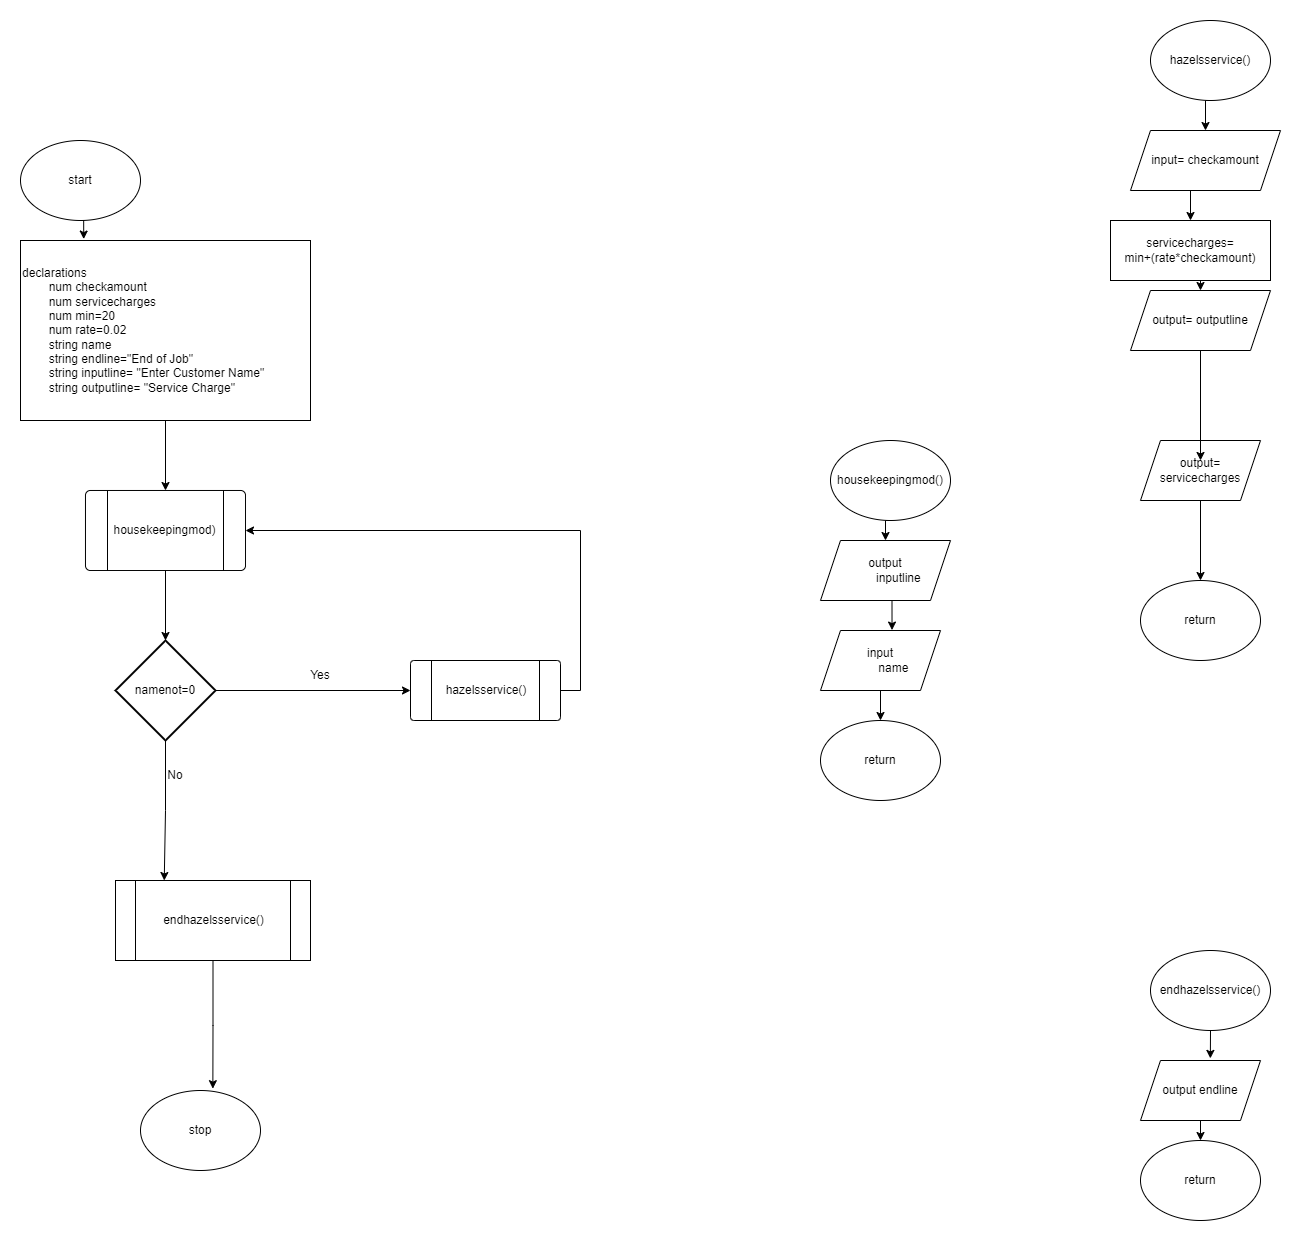

The diagram above was exported from draw.io. Its source (the exported page's mxGraphModel, read from the mxfile embedded in the PNG):
<mxGraphModel dx="2035" dy="2295" grid="1" gridSize="10" guides="1" tooltips="1" connect="1" arrows="0" fold="1" page="1" pageScale="1" pageWidth="850" pageHeight="1100" math="0" shadow="0">
  <root>
    <mxCell id="0" />
    <mxCell id="1" parent="0" />
    <UserObject label="start" id="q7HFyJ5nwfUw5mOZbttD-1">
      <mxCell style="ellipse;whiteSpace=wrap;html=1;" vertex="1" parent="1">
        <mxGeometry x="240" y="-320" width="120" height="80" as="geometry" />
      </mxCell>
    </UserObject>
    <mxCell id="q7HFyJ5nwfUw5mOZbttD-14" value="" style="edgeStyle=orthogonalEdgeStyle;rounded=0;orthogonalLoop=1;jettySize=auto;html=1;" edge="1" parent="1" source="q7HFyJ5nwfUw5mOZbttD-2" target="q7HFyJ5nwfUw5mOZbttD-13">
      <mxGeometry relative="1" as="geometry" />
    </mxCell>
    <mxCell id="q7HFyJ5nwfUw5mOZbttD-2" value="declarations&lt;div&gt;&lt;span style=&quot;white-space: pre;&quot;&gt;&#09;&lt;/span&gt;num checkamount&lt;br&gt;&lt;/div&gt;&lt;div&gt;&lt;span style=&quot;white-space: pre;&quot;&gt;&#09;&lt;/span&gt;num servicecharges&lt;br&gt;&lt;/div&gt;&lt;div&gt;&lt;span style=&quot;white-space: pre;&quot;&gt;&#09;&lt;/span&gt;num min=20&lt;br&gt;&lt;/div&gt;&lt;div&gt;&lt;span style=&quot;white-space: pre;&quot;&gt;&#09;&lt;/span&gt;num rate=0.02&lt;br&gt;&lt;/div&gt;&lt;div&gt;&lt;span style=&quot;white-space: pre;&quot;&gt;&#09;&lt;/span&gt;string name&lt;br&gt;&lt;/div&gt;&lt;div&gt;&lt;span style=&quot;white-space: pre;&quot;&gt;&#09;&lt;/span&gt;string endline=&quot;End of Job&quot;&lt;br&gt;&lt;/div&gt;&lt;div&gt;&lt;span style=&quot;white-space: pre;&quot;&gt;&#09;&lt;/span&gt;string inputline= &quot;Enter Customer Name&quot;&lt;br&gt;&lt;span style=&quot;white-space: pre;&quot;&gt;&#09;&lt;/span&gt;string outputline= &quot;Service Charge&quot;&lt;br&gt;&lt;/div&gt;" style="rounded=0;whiteSpace=wrap;html=1;align=left;" vertex="1" parent="1">
      <mxGeometry x="240" y="-220" width="290" height="180" as="geometry" />
    </mxCell>
    <mxCell id="q7HFyJ5nwfUw5mOZbttD-13" value="housekeepingmod)" style="verticalLabelPosition=middle;verticalAlign=middle;html=1;shape=process;whiteSpace=wrap;rounded=1;size=0.14;arcSize=6;labelPosition=center;align=center;" vertex="1" parent="1">
      <mxGeometry x="305" y="30" width="160" height="80" as="geometry" />
    </mxCell>
    <mxCell id="q7HFyJ5nwfUw5mOZbttD-25" style="edgeStyle=orthogonalEdgeStyle;rounded=0;orthogonalLoop=1;jettySize=auto;html=1;exitX=1;exitY=0.5;exitDx=0;exitDy=0;exitPerimeter=0;entryX=0;entryY=0.5;entryDx=0;entryDy=0;" edge="1" parent="1" source="q7HFyJ5nwfUw5mOZbttD-17" target="q7HFyJ5nwfUw5mOZbttD-19">
      <mxGeometry relative="1" as="geometry" />
    </mxCell>
    <mxCell id="q7HFyJ5nwfUw5mOZbttD-60" style="edgeStyle=orthogonalEdgeStyle;rounded=0;orthogonalLoop=1;jettySize=auto;html=1;exitX=0.5;exitY=1;exitDx=0;exitDy=0;exitPerimeter=0;entryX=0.25;entryY=0;entryDx=0;entryDy=0;" edge="1" parent="1" source="q7HFyJ5nwfUw5mOZbttD-17" target="q7HFyJ5nwfUw5mOZbttD-27">
      <mxGeometry relative="1" as="geometry" />
    </mxCell>
    <mxCell id="q7HFyJ5nwfUw5mOZbttD-17" value="namenot=0" style="strokeWidth=2;html=1;shape=mxgraph.flowchart.decision;whiteSpace=wrap;" vertex="1" parent="1">
      <mxGeometry x="335" y="180" width="100" height="100" as="geometry" />
    </mxCell>
    <mxCell id="q7HFyJ5nwfUw5mOZbttD-18" style="edgeStyle=orthogonalEdgeStyle;rounded=0;orthogonalLoop=1;jettySize=auto;html=1;entryX=0.5;entryY=0;entryDx=0;entryDy=0;entryPerimeter=0;" edge="1" parent="1" source="q7HFyJ5nwfUw5mOZbttD-13" target="q7HFyJ5nwfUw5mOZbttD-17">
      <mxGeometry relative="1" as="geometry" />
    </mxCell>
    <mxCell id="q7HFyJ5nwfUw5mOZbttD-21" style="edgeStyle=orthogonalEdgeStyle;rounded=0;orthogonalLoop=1;jettySize=auto;html=1;exitX=1;exitY=0.5;exitDx=0;exitDy=0;entryX=1;entryY=0.5;entryDx=0;entryDy=0;" edge="1" parent="1" source="q7HFyJ5nwfUw5mOZbttD-19" target="q7HFyJ5nwfUw5mOZbttD-13">
      <mxGeometry relative="1" as="geometry">
        <mxPoint x="500" y="110" as="targetPoint" />
      </mxGeometry>
    </mxCell>
    <mxCell id="q7HFyJ5nwfUw5mOZbttD-19" value="hazelsservice()" style="verticalLabelPosition=middle;verticalAlign=middle;html=1;shape=process;whiteSpace=wrap;rounded=1;size=0.14;arcSize=6;labelPosition=center;align=center;" vertex="1" parent="1">
      <mxGeometry x="630" y="200" width="150" height="60" as="geometry" />
    </mxCell>
    <mxCell id="q7HFyJ5nwfUw5mOZbttD-26" value="Yes" style="text;html=1;align=center;verticalAlign=middle;whiteSpace=wrap;rounded=0;" vertex="1" parent="1">
      <mxGeometry x="510" y="200" width="60" height="30" as="geometry" />
    </mxCell>
    <mxCell id="q7HFyJ5nwfUw5mOZbttD-27" value="endhazelsservice()" style="shape=process;whiteSpace=wrap;html=1;backgroundOutline=1;" vertex="1" parent="1">
      <mxGeometry x="335" y="420" width="195" height="80" as="geometry" />
    </mxCell>
    <mxCell id="q7HFyJ5nwfUw5mOZbttD-29" value="No" style="text;html=1;align=center;verticalAlign=middle;whiteSpace=wrap;rounded=0;" vertex="1" parent="1">
      <mxGeometry x="365" y="300" width="60" height="30" as="geometry" />
    </mxCell>
    <mxCell id="q7HFyJ5nwfUw5mOZbttD-30" value="stop" style="ellipse;whiteSpace=wrap;html=1;" vertex="1" parent="1">
      <mxGeometry x="360" y="630" width="120" height="80" as="geometry" />
    </mxCell>
    <mxCell id="q7HFyJ5nwfUw5mOZbttD-33" style="edgeStyle=orthogonalEdgeStyle;rounded=0;orthogonalLoop=1;jettySize=auto;html=1;exitX=0.5;exitY=1;exitDx=0;exitDy=0;entryX=0.218;entryY=-0.008;entryDx=0;entryDy=0;entryPerimeter=0;" edge="1" parent="1" source="q7HFyJ5nwfUw5mOZbttD-1" target="q7HFyJ5nwfUw5mOZbttD-2">
      <mxGeometry relative="1" as="geometry" />
    </mxCell>
    <mxCell id="q7HFyJ5nwfUw5mOZbttD-38" style="edgeStyle=orthogonalEdgeStyle;rounded=0;orthogonalLoop=1;jettySize=auto;html=1;exitX=0.5;exitY=1;exitDx=0;exitDy=0;entryX=0.5;entryY=0;entryDx=0;entryDy=0;" edge="1" parent="1" source="q7HFyJ5nwfUw5mOZbttD-34" target="q7HFyJ5nwfUw5mOZbttD-35">
      <mxGeometry relative="1" as="geometry" />
    </mxCell>
    <mxCell id="q7HFyJ5nwfUw5mOZbttD-34" value="housekeepingmod()" style="ellipse;whiteSpace=wrap;html=1;" vertex="1" parent="1">
      <mxGeometry x="1050" y="-20" width="120" height="80" as="geometry" />
    </mxCell>
    <mxCell id="q7HFyJ5nwfUw5mOZbttD-35" value="output&lt;div&gt;&lt;span style=&quot;white-space: pre;&quot;&gt;&#09;&lt;/span&gt;inputline&lt;/div&gt;" style="shape=parallelogram;perimeter=parallelogramPerimeter;whiteSpace=wrap;html=1;fixedSize=1;align=center;labelPosition=center;verticalLabelPosition=middle;verticalAlign=middle;" vertex="1" parent="1">
      <mxGeometry x="1040" y="80" width="130" height="60" as="geometry" />
    </mxCell>
    <mxCell id="q7HFyJ5nwfUw5mOZbttD-40" style="edgeStyle=orthogonalEdgeStyle;rounded=0;orthogonalLoop=1;jettySize=auto;html=1;exitX=0.5;exitY=1;exitDx=0;exitDy=0;entryX=0.5;entryY=0;entryDx=0;entryDy=0;" edge="1" parent="1" source="q7HFyJ5nwfUw5mOZbttD-36" target="q7HFyJ5nwfUw5mOZbttD-37">
      <mxGeometry relative="1" as="geometry" />
    </mxCell>
    <mxCell id="q7HFyJ5nwfUw5mOZbttD-36" value="input&lt;div&gt;&lt;span style=&quot;white-space: pre;&quot;&gt;&#09;&lt;/span&gt;name&lt;br&gt;&lt;/div&gt;" style="shape=parallelogram;perimeter=parallelogramPerimeter;whiteSpace=wrap;html=1;fixedSize=1;" vertex="1" parent="1">
      <mxGeometry x="1040" y="170" width="120" height="60" as="geometry" />
    </mxCell>
    <mxCell id="q7HFyJ5nwfUw5mOZbttD-37" value="return" style="ellipse;whiteSpace=wrap;html=1;" vertex="1" parent="1">
      <mxGeometry x="1040" y="260" width="120" height="80" as="geometry" />
    </mxCell>
    <mxCell id="q7HFyJ5nwfUw5mOZbttD-39" style="edgeStyle=orthogonalEdgeStyle;rounded=0;orthogonalLoop=1;jettySize=auto;html=1;exitX=0.5;exitY=1;exitDx=0;exitDy=0;entryX=0.596;entryY=-0.007;entryDx=0;entryDy=0;entryPerimeter=0;" edge="1" parent="1" source="q7HFyJ5nwfUw5mOZbttD-35" target="q7HFyJ5nwfUw5mOZbttD-36">
      <mxGeometry relative="1" as="geometry" />
    </mxCell>
    <mxCell id="q7HFyJ5nwfUw5mOZbttD-41" value="endhazelsservice()" style="ellipse;whiteSpace=wrap;html=1;" vertex="1" parent="1">
      <mxGeometry x="1370" y="490" width="120" height="80" as="geometry" />
    </mxCell>
    <mxCell id="q7HFyJ5nwfUw5mOZbttD-42" value="return" style="ellipse;whiteSpace=wrap;html=1;" vertex="1" parent="1">
      <mxGeometry x="1360" y="680" width="120" height="80" as="geometry" />
    </mxCell>
    <mxCell id="q7HFyJ5nwfUw5mOZbttD-45" style="edgeStyle=orthogonalEdgeStyle;rounded=0;orthogonalLoop=1;jettySize=auto;html=1;exitX=0.5;exitY=1;exitDx=0;exitDy=0;entryX=0.5;entryY=0;entryDx=0;entryDy=0;" edge="1" parent="1" source="q7HFyJ5nwfUw5mOZbttD-43" target="q7HFyJ5nwfUw5mOZbttD-42">
      <mxGeometry relative="1" as="geometry" />
    </mxCell>
    <mxCell id="q7HFyJ5nwfUw5mOZbttD-43" value="output endline" style="shape=parallelogram;perimeter=parallelogramPerimeter;whiteSpace=wrap;html=1;fixedSize=1;" vertex="1" parent="1">
      <mxGeometry x="1360" y="600" width="120" height="60" as="geometry" />
    </mxCell>
    <mxCell id="q7HFyJ5nwfUw5mOZbttD-44" style="edgeStyle=orthogonalEdgeStyle;rounded=0;orthogonalLoop=1;jettySize=auto;html=1;exitX=0.5;exitY=1;exitDx=0;exitDy=0;entryX=0.582;entryY=-0.035;entryDx=0;entryDy=0;entryPerimeter=0;" edge="1" parent="1" source="q7HFyJ5nwfUw5mOZbttD-41" target="q7HFyJ5nwfUw5mOZbttD-43">
      <mxGeometry relative="1" as="geometry" />
    </mxCell>
    <mxCell id="q7HFyJ5nwfUw5mOZbttD-53" style="edgeStyle=orthogonalEdgeStyle;rounded=0;orthogonalLoop=1;jettySize=auto;html=1;exitX=0.5;exitY=1;exitDx=0;exitDy=0;entryX=0.5;entryY=0;entryDx=0;entryDy=0;" edge="1" parent="1" source="q7HFyJ5nwfUw5mOZbttD-46" target="q7HFyJ5nwfUw5mOZbttD-48">
      <mxGeometry relative="1" as="geometry" />
    </mxCell>
    <mxCell id="q7HFyJ5nwfUw5mOZbttD-46" value="hazelsservice()" style="ellipse;whiteSpace=wrap;html=1;" vertex="1" parent="1">
      <mxGeometry x="1370" y="-440" width="120" height="80" as="geometry" />
    </mxCell>
    <mxCell id="q7HFyJ5nwfUw5mOZbttD-47" value="return" style="ellipse;whiteSpace=wrap;html=1;" vertex="1" parent="1">
      <mxGeometry x="1360" y="120" width="120" height="80" as="geometry" />
    </mxCell>
    <mxCell id="q7HFyJ5nwfUw5mOZbttD-54" style="edgeStyle=orthogonalEdgeStyle;rounded=0;orthogonalLoop=1;jettySize=auto;html=1;exitX=0.5;exitY=1;exitDx=0;exitDy=0;entryX=0.5;entryY=0;entryDx=0;entryDy=0;" edge="1" parent="1" source="q7HFyJ5nwfUw5mOZbttD-48" target="q7HFyJ5nwfUw5mOZbttD-51">
      <mxGeometry relative="1" as="geometry" />
    </mxCell>
    <mxCell id="q7HFyJ5nwfUw5mOZbttD-48" value="input= checkamount" style="shape=parallelogram;perimeter=parallelogramPerimeter;whiteSpace=wrap;html=1;fixedSize=1;" vertex="1" parent="1">
      <mxGeometry x="1350" y="-330" width="150" height="60" as="geometry" />
    </mxCell>
    <mxCell id="q7HFyJ5nwfUw5mOZbttD-49" value="output= outputline" style="shape=parallelogram;perimeter=parallelogramPerimeter;whiteSpace=wrap;html=1;fixedSize=1;" vertex="1" parent="1">
      <mxGeometry x="1350" y="-170" width="140" height="60" as="geometry" />
    </mxCell>
    <mxCell id="q7HFyJ5nwfUw5mOZbttD-58" style="edgeStyle=orthogonalEdgeStyle;rounded=0;orthogonalLoop=1;jettySize=auto;html=1;exitX=0.5;exitY=1;exitDx=0;exitDy=0;entryX=0.5;entryY=0;entryDx=0;entryDy=0;" edge="1" parent="1" source="q7HFyJ5nwfUw5mOZbttD-50" target="q7HFyJ5nwfUw5mOZbttD-47">
      <mxGeometry relative="1" as="geometry" />
    </mxCell>
    <mxCell id="q7HFyJ5nwfUw5mOZbttD-50" value="output= servicecharges" style="shape=parallelogram;perimeter=parallelogramPerimeter;whiteSpace=wrap;html=1;fixedSize=1;" vertex="1" parent="1">
      <mxGeometry x="1360" y="-20" width="120" height="60" as="geometry" />
    </mxCell>
    <mxCell id="q7HFyJ5nwfUw5mOZbttD-55" style="edgeStyle=orthogonalEdgeStyle;rounded=0;orthogonalLoop=1;jettySize=auto;html=1;exitX=0.5;exitY=1;exitDx=0;exitDy=0;entryX=0.5;entryY=0;entryDx=0;entryDy=0;" edge="1" parent="1" source="q7HFyJ5nwfUw5mOZbttD-51" target="q7HFyJ5nwfUw5mOZbttD-49">
      <mxGeometry relative="1" as="geometry" />
    </mxCell>
    <mxCell id="q7HFyJ5nwfUw5mOZbttD-51" value="servicecharges=&lt;br&gt;min+(rate*checkamount)" style="rounded=0;whiteSpace=wrap;html=1;" vertex="1" parent="1">
      <mxGeometry x="1330" y="-240" width="160" height="60" as="geometry" />
    </mxCell>
    <mxCell id="q7HFyJ5nwfUw5mOZbttD-56" style="edgeStyle=orthogonalEdgeStyle;rounded=0;orthogonalLoop=1;jettySize=auto;html=1;exitX=0.5;exitY=1;exitDx=0;exitDy=0;entryX=0.5;entryY=0.333;entryDx=0;entryDy=0;entryPerimeter=0;" edge="1" parent="1" source="q7HFyJ5nwfUw5mOZbttD-49" target="q7HFyJ5nwfUw5mOZbttD-50">
      <mxGeometry relative="1" as="geometry" />
    </mxCell>
    <mxCell id="q7HFyJ5nwfUw5mOZbttD-59" style="edgeStyle=orthogonalEdgeStyle;rounded=0;orthogonalLoop=1;jettySize=auto;html=1;exitX=0.5;exitY=1;exitDx=0;exitDy=0;entryX=0.603;entryY=-0.023;entryDx=0;entryDy=0;entryPerimeter=0;" edge="1" parent="1" source="q7HFyJ5nwfUw5mOZbttD-27" target="q7HFyJ5nwfUw5mOZbttD-30">
      <mxGeometry relative="1" as="geometry" />
    </mxCell>
  </root>
</mxGraphModel>